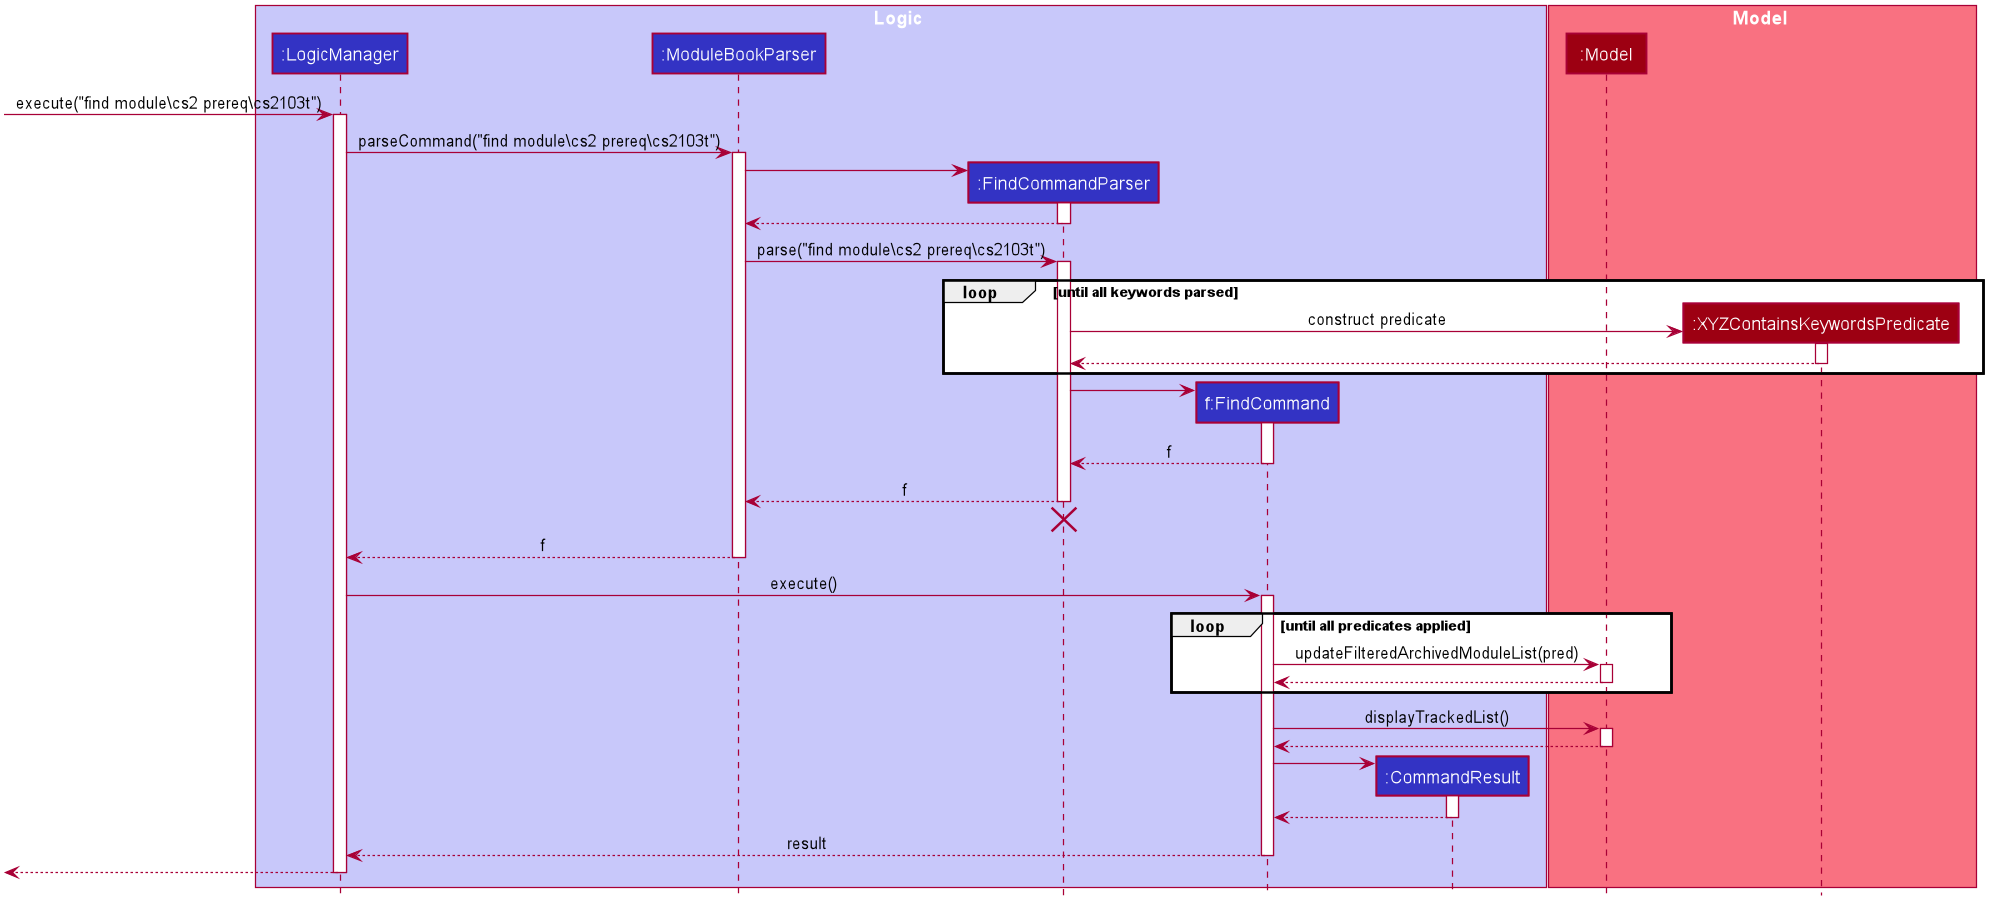

The diagram above was rendered by PlantUML. Its source (embedded in the PNG):
@startuml








skinparam BackgroundColor #FFFFFFF

skinparam Shadowing false

skinparam Class {
    FontColor #FFFFFF
    BorderThickness 1
    BorderColor #FFFFFF
    StereotypeFontColor #FFFFFF
    FontName Arial
}

skinparam Actor {
    BorderColor #000000
    Color #000000
    FontName Arial
}

skinparam Sequence {
    MessageAlign center
    BoxFontSize 15
    BoxPadding 0
    BoxFontColor #FFFFFF
    FontName Arial
}

skinparam Participant {
    FontColor #FFFFFFF
    Padding 20
}

skinparam MinClassWidth 50
skinparam ParticipantPadding 10
skinparam Shadowing false
skinparam DefaultTextAlignment center
skinparam packageStyle Rectangle

hide footbox
hide members
hide circle

box Logic #C8C8FA
participant ":LogicManager" as LogicManager #3333C4
participant ":ModuleBookParser" as ModuleBookParser #3333C4
participant ":FindCommandParser" as FindCommandParser #3333C4
participant "f:FindCommand" as FindCommand #3333C4
participant ":CommandResult" as CommandResult #3333C4
end box

box Model #F97181
participant ":Model" as Model #9D0012
participant ":XYZContainsKeywordsPredicate" as XYZContainsKeywordsPredicate #9D0012
end box

[-> LogicManager : execute("find module\cs2 prereq\cs2103t")
activate LogicManager

LogicManager -> ModuleBookParser : parseCommand("find module\cs2 prereq\cs2103t")
activate ModuleBookParser

create FindCommandParser
ModuleBookParser -> FindCommandParser
activate FindCommandParser

FindCommandParser --> ModuleBookParser
deactivate FindCommandParser

ModuleBookParser -> FindCommandParser : parse("find module\cs2 prereq\cs2103t")
activate FindCommandParser

loop until all keywords parsed
create XYZContainsKeywordsPredicate
FindCommandParser -> XYZContainsKeywordsPredicate: construct predicate
activate XYZContainsKeywordsPredicate

XYZContainsKeywordsPredicate --> FindCommandParser
deactivate XYZContainsKeywordsPredicate
end
create FindCommand
FindCommandParser -> FindCommand
activate FindCommand

FindCommand --> FindCommandParser : f
deactivate FindCommand

FindCommandParser --> ModuleBookParser : f
deactivate FindCommandParser
FindCommandParser -[hidden]-> ModuleBookParser
destroy FindCommandParser

ModuleBookParser --> LogicManager : f
deactivate ModuleBookParser

LogicManager -> FindCommand : execute()
activate FindCommand

loop until all predicates applied
FindCommand -> Model : updateFilteredArchivedModuleList(pred)
activate Model

Model --> FindCommand
deactivate Model
end

FindCommand -> Model : displayTrackedList()
activate Model

Model --> FindCommand
deactivate Model

create CommandResult
FindCommand -> CommandResult
activate CommandResult

CommandResult --> FindCommand
deactivate CommandResult

FindCommand --> LogicManager : result
deactivate FindCommand

[<--LogicManager
deactivate LogicManager
@enduml